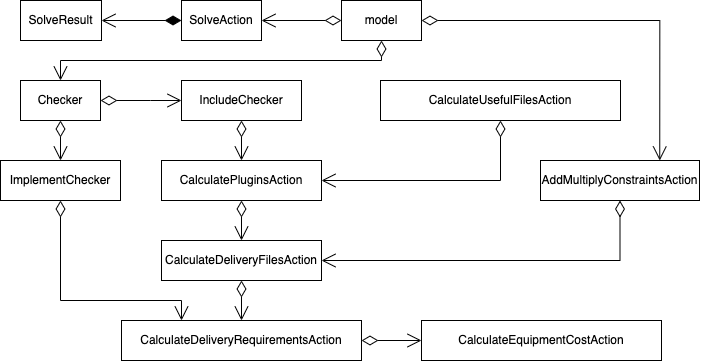

The diagram above was exported from draw.io. Its source (the exported page's mxGraphModel, read from the mxfile embedded in the PNG):
<mxGraphModel dx="724" dy="562" grid="1" gridSize="10" guides="1" tooltips="1" connect="1" arrows="1" fold="1" page="1" pageScale="1" pageWidth="827" pageHeight="1169" math="0" shadow="0">
  <root>
    <mxCell id="0" />
    <mxCell id="1" parent="0" />
    <mxCell id="FTIEgswIZkZ6EdSLdZaC-3" value="SolveAction" style="html=1;whiteSpace=wrap;" parent="1" vertex="1">
      <mxGeometry x="281" y="80" width="80" height="40" as="geometry" />
    </mxCell>
    <mxCell id="FTIEgswIZkZ6EdSLdZaC-5" value="model" style="html=1;whiteSpace=wrap;" parent="1" vertex="1">
      <mxGeometry x="441" y="80" width="80" height="40" as="geometry" />
    </mxCell>
    <mxCell id="FTIEgswIZkZ6EdSLdZaC-9" value="CalculateEquipmentCostAction" style="html=1;whiteSpace=wrap;" parent="1" vertex="1">
      <mxGeometry x="521" y="400" width="240" height="40" as="geometry" />
    </mxCell>
    <mxCell id="FTIEgswIZkZ6EdSLdZaC-10" value="CalculateDeliveryRequirementsAction" style="html=1;whiteSpace=wrap;" parent="1" vertex="1">
      <mxGeometry x="221" y="400" width="240" height="40" as="geometry" />
    </mxCell>
    <mxCell id="FTIEgswIZkZ6EdSLdZaC-11" value="ImplementChecker" style="html=1;whiteSpace=wrap;" parent="1" vertex="1">
      <mxGeometry x="100" y="240" width="120" height="40" as="geometry" />
    </mxCell>
    <mxCell id="FTIEgswIZkZ6EdSLdZaC-12" value="CalculateDeliveryFilesAction" style="html=1;whiteSpace=wrap;" parent="1" vertex="1">
      <mxGeometry x="261" y="320" width="160" height="40" as="geometry" />
    </mxCell>
    <mxCell id="FTIEgswIZkZ6EdSLdZaC-13" value="AddMultiplyConstraintsAction" style="html=1;whiteSpace=wrap;" parent="1" vertex="1">
      <mxGeometry x="640" y="240" width="159" height="40" as="geometry" />
    </mxCell>
    <mxCell id="FTIEgswIZkZ6EdSLdZaC-14" value="CalculatePluginsAction" style="html=1;whiteSpace=wrap;" parent="1" vertex="1">
      <mxGeometry x="261" y="240" width="160" height="40" as="geometry" />
    </mxCell>
    <mxCell id="FTIEgswIZkZ6EdSLdZaC-15" value="IncludeChecker" style="html=1;whiteSpace=wrap;" parent="1" vertex="1">
      <mxGeometry x="281" y="160" width="120" height="40" as="geometry" />
    </mxCell>
    <mxCell id="FTIEgswIZkZ6EdSLdZaC-16" value="Checker" style="html=1;whiteSpace=wrap;" parent="1" vertex="1">
      <mxGeometry x="120" y="160" width="80" height="40" as="geometry" />
    </mxCell>
    <mxCell id="FTIEgswIZkZ6EdSLdZaC-18" value="CalculateUsefulFilesAction" style="html=1;whiteSpace=wrap;" parent="1" vertex="1">
      <mxGeometry x="480" y="160" width="240" height="40" as="geometry" />
    </mxCell>
    <mxCell id="FTIEgswIZkZ6EdSLdZaC-32" value="" style="endArrow=open;html=1;endSize=12;startArrow=diamondThin;startSize=14;startFill=0;edgeStyle=orthogonalEdgeStyle;rounded=0;exitX=0.5;exitY=1;exitDx=0;exitDy=0;entryX=0.5;entryY=0;entryDx=0;entryDy=0;" parent="1" source="FTIEgswIZkZ6EdSLdZaC-5" target="FTIEgswIZkZ6EdSLdZaC-16" edge="1">
      <mxGeometry relative="1" as="geometry">
        <mxPoint x="311" y="260" as="sourcePoint" />
        <mxPoint x="471" y="260" as="targetPoint" />
        <Array as="points">
          <mxPoint x="481" y="140" />
          <mxPoint x="160" y="140" />
        </Array>
      </mxGeometry>
    </mxCell>
    <mxCell id="FTIEgswIZkZ6EdSLdZaC-36" value="" style="endArrow=open;html=1;endSize=12;startArrow=diamondThin;startSize=14;startFill=0;edgeStyle=orthogonalEdgeStyle;rounded=0;exitX=1;exitY=0.5;exitDx=0;exitDy=0;entryX=0;entryY=0.5;entryDx=0;entryDy=0;" parent="1" source="FTIEgswIZkZ6EdSLdZaC-16" target="FTIEgswIZkZ6EdSLdZaC-15" edge="1">
      <mxGeometry relative="1" as="geometry">
        <mxPoint x="461" y="420" as="sourcePoint" />
        <mxPoint x="320" y="260" as="targetPoint" />
        <Array as="points">
          <mxPoint x="250" y="180" />
          <mxPoint x="250" y="180" />
        </Array>
      </mxGeometry>
    </mxCell>
    <mxCell id="FTIEgswIZkZ6EdSLdZaC-50" value="" style="endArrow=open;html=1;endSize=12;startArrow=diamondThin;startSize=14;startFill=0;edgeStyle=orthogonalEdgeStyle;rounded=0;exitX=1;exitY=0.5;exitDx=0;exitDy=0;entryX=0.75;entryY=0;entryDx=0;entryDy=0;" parent="1" source="FTIEgswIZkZ6EdSLdZaC-5" target="FTIEgswIZkZ6EdSLdZaC-13" edge="1">
      <mxGeometry relative="1" as="geometry">
        <mxPoint x="201" y="180" as="sourcePoint" />
        <mxPoint x="891" y="500" as="targetPoint" />
        <Array as="points">
          <mxPoint x="759" y="100" />
        </Array>
      </mxGeometry>
    </mxCell>
    <mxCell id="LHNwTWuXGmzzTryD4rDH-30" value="" style="endArrow=open;html=1;endSize=12;startArrow=diamondThin;startSize=14;startFill=0;edgeStyle=orthogonalEdgeStyle;rounded=0;exitX=0;exitY=0.5;exitDx=0;exitDy=0;entryX=1;entryY=0.5;entryDx=0;entryDy=0;" parent="1" source="FTIEgswIZkZ6EdSLdZaC-5" target="FTIEgswIZkZ6EdSLdZaC-3" edge="1">
      <mxGeometry relative="1" as="geometry">
        <mxPoint x="21" y="140" as="sourcePoint" />
        <mxPoint x="181" y="140" as="targetPoint" />
      </mxGeometry>
    </mxCell>
    <mxCell id="LHNwTWuXGmzzTryD4rDH-36" value="" style="endArrow=open;html=1;endSize=12;startArrow=diamondThin;startSize=14;startFill=0;edgeStyle=orthogonalEdgeStyle;rounded=0;exitX=1;exitY=0.5;exitDx=0;exitDy=0;entryX=0;entryY=0.5;entryDx=0;entryDy=0;" parent="1" source="FTIEgswIZkZ6EdSLdZaC-10" target="FTIEgswIZkZ6EdSLdZaC-9" edge="1">
      <mxGeometry relative="1" as="geometry">
        <mxPoint x="551" y="450" as="sourcePoint" />
        <mxPoint x="391" y="530" as="targetPoint" />
      </mxGeometry>
    </mxCell>
    <mxCell id="LHNwTWuXGmzzTryD4rDH-38" value="" style="endArrow=open;html=1;endSize=12;startArrow=diamondThin;startSize=14;startFill=0;edgeStyle=orthogonalEdgeStyle;rounded=0;exitX=0.5;exitY=1;exitDx=0;exitDy=0;entryX=1;entryY=0.5;entryDx=0;entryDy=0;" parent="1" source="FTIEgswIZkZ6EdSLdZaC-13" target="FTIEgswIZkZ6EdSLdZaC-12" edge="1">
      <mxGeometry relative="1" as="geometry">
        <mxPoint x="750" y="610" as="sourcePoint" />
        <mxPoint x="362" y="530" as="targetPoint" />
        <Array as="points">
          <mxPoint x="720" y="340" />
        </Array>
      </mxGeometry>
    </mxCell>
    <mxCell id="LHNwTWuXGmzzTryD4rDH-41" value="" style="endArrow=open;html=1;endSize=12;startArrow=diamondThin;startSize=14;startFill=0;edgeStyle=orthogonalEdgeStyle;rounded=0;exitX=0.5;exitY=1;exitDx=0;exitDy=0;entryX=1;entryY=0.5;entryDx=0;entryDy=0;" parent="1" source="FTIEgswIZkZ6EdSLdZaC-18" target="FTIEgswIZkZ6EdSLdZaC-14" edge="1">
      <mxGeometry relative="1" as="geometry">
        <mxPoint x="481" y="810" as="sourcePoint" />
        <mxPoint x="321" y="890" as="targetPoint" />
        <Array as="points">
          <mxPoint x="600" y="260" />
        </Array>
      </mxGeometry>
    </mxCell>
    <mxCell id="LHNwTWuXGmzzTryD4rDH-44" value="" style="endArrow=open;html=1;endSize=12;startArrow=diamondThin;startSize=14;startFill=0;edgeStyle=orthogonalEdgeStyle;rounded=0;exitX=0.5;exitY=1;exitDx=0;exitDy=0;entryX=0.25;entryY=0;entryDx=0;entryDy=0;" parent="1" source="FTIEgswIZkZ6EdSLdZaC-11" target="FTIEgswIZkZ6EdSLdZaC-10" edge="1">
      <mxGeometry relative="1" as="geometry">
        <mxPoint x="131" y="455" as="sourcePoint" />
        <mxPoint x="121" y="535" as="targetPoint" />
        <Array as="points">
          <mxPoint x="160" y="380" />
          <mxPoint x="281" y="380" />
        </Array>
      </mxGeometry>
    </mxCell>
    <mxCell id="LHNwTWuXGmzzTryD4rDH-45" value="SolveResult" style="html=1;whiteSpace=wrap;" parent="1" vertex="1">
      <mxGeometry x="120" y="80" width="81" height="40" as="geometry" />
    </mxCell>
    <mxCell id="LHNwTWuXGmzzTryD4rDH-49" value="" style="endArrow=open;html=1;endSize=12;startArrow=diamondThin;startSize=14;startFill=1;edgeStyle=orthogonalEdgeStyle;align=left;verticalAlign=bottom;rounded=0;exitX=0;exitY=0.5;exitDx=0;exitDy=0;entryX=1;entryY=0.5;entryDx=0;entryDy=0;" parent="1" source="FTIEgswIZkZ6EdSLdZaC-3" target="LHNwTWuXGmzzTryD4rDH-45" edge="1">
      <mxGeometry x="-1" y="3" relative="1" as="geometry">
        <mxPoint x="70" y="210" as="sourcePoint" />
        <mxPoint x="230" y="210" as="targetPoint" />
      </mxGeometry>
    </mxCell>
    <mxCell id="1HvUYkumuwr27kOp8T_6-1" value="" style="endArrow=open;html=1;endSize=12;startArrow=diamondThin;startSize=14;startFill=0;edgeStyle=orthogonalEdgeStyle;rounded=0;exitX=0.5;exitY=1;exitDx=0;exitDy=0;entryX=0.5;entryY=0;entryDx=0;entryDy=0;" edge="1" parent="1" source="FTIEgswIZkZ6EdSLdZaC-16" target="FTIEgswIZkZ6EdSLdZaC-11">
      <mxGeometry relative="1" as="geometry">
        <mxPoint x="130" y="230" as="sourcePoint" />
        <mxPoint x="290" y="230" as="targetPoint" />
      </mxGeometry>
    </mxCell>
    <mxCell id="1HvUYkumuwr27kOp8T_6-7" value="" style="endArrow=open;html=1;endSize=12;startArrow=diamondThin;startSize=14;startFill=0;edgeStyle=orthogonalEdgeStyle;rounded=0;exitX=0.5;exitY=1;exitDx=0;exitDy=0;entryX=0.5;entryY=0;entryDx=0;entryDy=0;" edge="1" parent="1" source="FTIEgswIZkZ6EdSLdZaC-15" target="FTIEgswIZkZ6EdSLdZaC-14">
      <mxGeometry relative="1" as="geometry">
        <mxPoint x="390" y="290" as="sourcePoint" />
        <mxPoint x="390" y="330" as="targetPoint" />
      </mxGeometry>
    </mxCell>
    <mxCell id="1HvUYkumuwr27kOp8T_6-9" value="" style="endArrow=open;html=1;endSize=12;startArrow=diamondThin;startSize=14;startFill=0;edgeStyle=orthogonalEdgeStyle;rounded=0;exitX=0.5;exitY=1;exitDx=0;exitDy=0;entryX=0.5;entryY=0;entryDx=0;entryDy=0;" edge="1" parent="1" source="FTIEgswIZkZ6EdSLdZaC-12" target="FTIEgswIZkZ6EdSLdZaC-10">
      <mxGeometry relative="1" as="geometry">
        <mxPoint x="414" y="390" as="sourcePoint" />
        <mxPoint x="414" y="430" as="targetPoint" />
        <Array as="points">
          <mxPoint x="341" y="400" />
          <mxPoint x="341" y="400" />
        </Array>
      </mxGeometry>
    </mxCell>
    <mxCell id="1HvUYkumuwr27kOp8T_6-10" value="" style="endArrow=open;html=1;endSize=12;startArrow=diamondThin;startSize=14;startFill=0;edgeStyle=orthogonalEdgeStyle;rounded=0;exitX=0.5;exitY=1;exitDx=0;exitDy=0;entryX=0.5;entryY=0;entryDx=0;entryDy=0;" edge="1" parent="1" source="FTIEgswIZkZ6EdSLdZaC-14" target="FTIEgswIZkZ6EdSLdZaC-12">
      <mxGeometry relative="1" as="geometry">
        <mxPoint x="351" y="370" as="sourcePoint" />
        <mxPoint x="320" y="310" as="targetPoint" />
        <Array as="points" />
      </mxGeometry>
    </mxCell>
  </root>
</mxGraphModel>